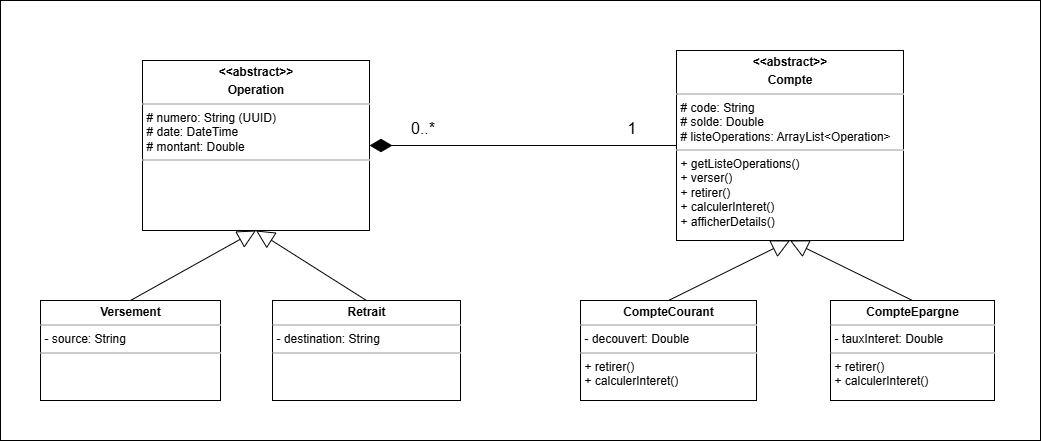

The diagram above was exported from draw.io. Its source (the exported page's mxGraphModel, read from the mxfile embedded in the PNG):
<mxGraphModel dx="1426" dy="777" grid="1" gridSize="10" guides="1" tooltips="1" connect="1" arrows="1" fold="1" page="1" pageScale="1" pageWidth="850" pageHeight="1100" math="0" shadow="0">
  <root>
    <mxCell id="0" />
    <mxCell id="1" parent="0" />
    <mxCell id="jNarqy5GBVuvUquCViOI-1" value="" style="rounded=0;whiteSpace=wrap;html=1;" parent="1" vertex="1">
      <mxGeometry x="40" y="240" width="1040" height="440" as="geometry" />
    </mxCell>
    <mxCell id="jNarqy5GBVuvUquCViOI-2" value="" style="edgeStyle=orthogonalEdgeStyle;rounded=0;orthogonalLoop=1;jettySize=auto;html=1;endArrow=none;startFill=0;" parent="1" edge="1">
      <mxGeometry relative="1" as="geometry">
        <mxPoint x="723" y="382.5" as="targetPoint" />
      </mxGeometry>
    </mxCell>
    <mxCell id="jNarqy5GBVuvUquCViOI-3" value="1..*" style="edgeLabel;html=1;align=center;verticalAlign=middle;resizable=0;points=[];" parent="jNarqy5GBVuvUquCViOI-2" vertex="1" connectable="0">
      <mxGeometry x="-0.5273" y="-1" relative="1" as="geometry">
        <mxPoint x="-14" as="offset" />
      </mxGeometry>
    </mxCell>
    <mxCell id="jNarqy5GBVuvUquCViOI-4" value="1..*" style="edgeLabel;html=1;align=center;verticalAlign=middle;resizable=0;points=[];" parent="jNarqy5GBVuvUquCViOI-2" vertex="1" connectable="0">
      <mxGeometry x="0.4545" y="1" relative="1" as="geometry">
        <mxPoint x="-16" as="offset" />
      </mxGeometry>
    </mxCell>
    <mxCell id="jNarqy5GBVuvUquCViOI-32" value="&lt;p style=&quot;margin:0px;margin-top:4px;text-align:center;&quot;&gt;&lt;b&gt;&amp;lt;&amp;lt;abstract&amp;gt;&amp;gt;&lt;/b&gt;&lt;/p&gt;&lt;p style=&quot;margin:0px;margin-top:4px;text-align:center;&quot;&gt;&lt;b&gt;Operation&lt;/b&gt;&lt;/p&gt;&lt;hr size=&quot;1&quot;&gt;&lt;p style=&quot;margin: 0px 0px 0px 4px;&quot;&gt;#&amp;nbsp;&lt;span style=&quot;background-color: transparent;&quot;&gt;numero: String (UUID)&lt;/span&gt;&lt;/p&gt;&lt;p style=&quot;margin: 0px 0px 0px 4px;&quot;&gt;&lt;span style=&quot;background-color: transparent;&quot;&gt;# date: DateTime&lt;/span&gt;&lt;/p&gt;&lt;p style=&quot;margin: 0px 0px 0px 4px;&quot;&gt;&lt;span style=&quot;background-color: transparent;&quot;&gt;# montant: Double&lt;/span&gt;&lt;br&gt;&lt;/p&gt;&lt;hr size=&quot;1&quot;&gt;&lt;p style=&quot;margin: 0px 0px 0px 4px;&quot;&gt;&lt;br&gt;&lt;/p&gt;" style="verticalAlign=top;align=left;overflow=fill;fontSize=12;fontFamily=Helvetica;html=1;rounded=0;shadow=0;comic=0;labelBackgroundColor=none;strokeWidth=1" parent="1" vertex="1">
      <mxGeometry x="182" y="300" width="227" height="170" as="geometry" />
    </mxCell>
    <mxCell id="jNarqy5GBVuvUquCViOI-36" value="&lt;p style=&quot;margin:0px;margin-top:4px;text-align:center;&quot;&gt;&lt;b style=&quot;background-color: transparent; color: light-dark(rgb(0, 0, 0), rgb(255, 255, 255));&quot;&gt;&amp;lt;&amp;lt;abstract&amp;gt;&amp;gt;&lt;/b&gt;&lt;/p&gt;&lt;p style=&quot;margin:0px;margin-top:4px;text-align:center;&quot;&gt;&lt;b&gt;Compte&lt;/b&gt;&lt;/p&gt;&lt;hr size=&quot;1&quot;&gt;&lt;p style=&quot;margin: 0px 0px 0px 4px;&quot;&gt;#&amp;nbsp;&lt;span style=&quot;background-color: transparent;&quot;&gt;code: String&lt;/span&gt;&lt;/p&gt;&lt;p style=&quot;margin: 0px 0px 0px 4px;&quot;&gt;&lt;span style=&quot;background-color: transparent;&quot;&gt;# solde: Double&lt;/span&gt;&lt;/p&gt;&lt;p style=&quot;margin: 0px 0px 0px 4px;&quot;&gt;&lt;span style=&quot;background-color: transparent;&quot;&gt;# listeOperations:&amp;nbsp;&lt;/span&gt;&lt;span style=&quot;background-color: transparent;&quot;&gt;ArrayList&amp;lt;Operation&amp;gt;&lt;/span&gt;&lt;br&gt;&lt;/p&gt;&lt;hr size=&quot;1&quot;&gt;&lt;p style=&quot;margin:0px;margin-left:4px;&quot;&gt;&lt;span style=&quot;background-color: transparent; color: light-dark(rgb(0, 0, 0), rgb(255, 255, 255));&quot;&gt;+&amp;nbsp;&lt;/span&gt;&lt;span style=&quot;background-color: transparent;&quot;&gt;getListeOperations()&lt;/span&gt;&lt;/p&gt;&lt;p style=&quot;margin:0px;margin-left:4px;&quot;&gt;&lt;span style=&quot;background-color: transparent;&quot;&gt;+ verser()&lt;/span&gt;&lt;/p&gt;&lt;p style=&quot;margin:0px;margin-left:4px;&quot;&gt;&lt;span style=&quot;background-color: transparent; color: light-dark(rgb(0, 0, 0), rgb(255, 255, 255));&quot;&gt;+&amp;nbsp;&lt;/span&gt;&lt;span style=&quot;background-color: transparent;&quot;&gt;retirer()&lt;/span&gt;&lt;/p&gt;&lt;p style=&quot;margin:0px;margin-left:4px;&quot;&gt;&lt;span style=&quot;background-color: transparent;&quot;&gt;+ calculerInteret()&lt;/span&gt;&lt;/p&gt;&lt;p style=&quot;margin:0px;margin-left:4px;&quot;&gt;&lt;span style=&quot;background-color: transparent;&quot;&gt;+ afficherDetails()&lt;/span&gt;&lt;span style=&quot;background-color: transparent; color: light-dark(rgb(0, 0, 0), rgb(255, 255, 255));&quot;&gt;&lt;br&gt;&lt;/span&gt;&lt;/p&gt;" style="verticalAlign=top;align=left;overflow=fill;fontSize=12;fontFamily=Helvetica;html=1;rounded=0;shadow=0;comic=0;labelBackgroundColor=none;strokeWidth=1" parent="1" vertex="1">
      <mxGeometry x="716" y="290" width="227" height="190" as="geometry" />
    </mxCell>
    <mxCell id="jNarqy5GBVuvUquCViOI-38" value="&lt;p style=&quot;margin:0px;margin-top:4px;text-align:center;&quot;&gt;&lt;b&gt;Versement&lt;/b&gt;&lt;/p&gt;&lt;hr size=&quot;1&quot;&gt;&lt;p style=&quot;margin: 0px 0px 0px 4px;&quot;&gt;- source: String&lt;/p&gt;&lt;hr size=&quot;1&quot;&gt;&lt;p style=&quot;margin: 0px 0px 0px 4px;&quot;&gt;&lt;br&gt;&lt;/p&gt;" style="verticalAlign=top;align=left;overflow=fill;fontSize=12;fontFamily=Helvetica;html=1;rounded=0;shadow=0;comic=0;labelBackgroundColor=none;strokeWidth=1" parent="1" vertex="1">
      <mxGeometry x="80" y="540" width="180" height="100" as="geometry" />
    </mxCell>
    <mxCell id="jNarqy5GBVuvUquCViOI-39" value="&lt;p style=&quot;margin:0px;margin-top:4px;text-align:center;&quot;&gt;&lt;b&gt;Retrait&lt;/b&gt;&lt;/p&gt;&lt;hr size=&quot;1&quot;&gt;&lt;p style=&quot;margin: 0px 0px 0px 4px;&quot;&gt;- destination: String&lt;/p&gt;&lt;hr size=&quot;1&quot;&gt;&lt;p style=&quot;margin: 0px 0px 0px 4px;&quot;&gt;&lt;br&gt;&lt;/p&gt;" style="verticalAlign=top;align=left;overflow=fill;fontSize=12;fontFamily=Helvetica;html=1;rounded=0;shadow=0;comic=0;labelBackgroundColor=none;strokeWidth=1" parent="1" vertex="1">
      <mxGeometry x="312" y="540" width="188" height="100" as="geometry" />
    </mxCell>
    <mxCell id="jNarqy5GBVuvUquCViOI-40" value="" style="endArrow=block;html=1;rounded=0;exitX=0.5;exitY=0;exitDx=0;exitDy=0;entryX=0.5;entryY=1;entryDx=0;entryDy=0;endFill=0;targetPerimeterSpacing=0;endSize=16;" parent="1" source="jNarqy5GBVuvUquCViOI-38" target="jNarqy5GBVuvUquCViOI-32" edge="1">
      <mxGeometry width="50" height="50" relative="1" as="geometry">
        <mxPoint x="152" y="540" as="sourcePoint" />
        <mxPoint x="202" y="490" as="targetPoint" />
      </mxGeometry>
    </mxCell>
    <mxCell id="jNarqy5GBVuvUquCViOI-41" value="" style="endArrow=block;html=1;rounded=0;exitX=0.5;exitY=0;exitDx=0;exitDy=0;entryX=0.5;entryY=1;entryDx=0;entryDy=0;endFill=0;endSize=16;" parent="1" source="jNarqy5GBVuvUquCViOI-39" target="jNarqy5GBVuvUquCViOI-32" edge="1">
      <mxGeometry width="50" height="50" relative="1" as="geometry">
        <mxPoint x="164" y="560" as="sourcePoint" />
        <mxPoint x="306" y="490" as="targetPoint" />
      </mxGeometry>
    </mxCell>
    <mxCell id="jNarqy5GBVuvUquCViOI-42" value="&lt;p style=&quot;margin:0px;margin-top:4px;text-align:center;&quot;&gt;&lt;b&gt;CompteCourant&lt;/b&gt;&lt;/p&gt;&lt;hr size=&quot;1&quot;&gt;&lt;p style=&quot;margin: 0px 0px 0px 4px;&quot;&gt;- decouvert: Double&lt;/p&gt;&lt;hr size=&quot;1&quot;&gt;&lt;p style=&quot;margin: 0px 0px 0px 4px;&quot;&gt;&lt;span style=&quot;background-color: transparent; color: light-dark(rgb(0, 0, 0), rgb(255, 255, 255));&quot;&gt;+&amp;nbsp;&lt;/span&gt;&lt;span style=&quot;background-color: transparent;&quot;&gt;retirer()&lt;/span&gt;&lt;/p&gt;&lt;p style=&quot;margin: 0px 0px 0px 4px;&quot;&gt;&lt;span style=&quot;background-color: transparent;&quot;&gt;+ calculerInteret()&lt;/span&gt;&lt;/p&gt;" style="verticalAlign=top;align=left;overflow=fill;fontSize=12;fontFamily=Helvetica;html=1;rounded=0;shadow=0;comic=0;labelBackgroundColor=none;strokeWidth=1" parent="1" vertex="1">
      <mxGeometry x="620" y="540" width="176" height="100" as="geometry" />
    </mxCell>
    <mxCell id="jNarqy5GBVuvUquCViOI-43" value="&lt;p style=&quot;margin:0px;margin-top:4px;text-align:center;&quot;&gt;&lt;b&gt;CompteEpargne&lt;/b&gt;&lt;/p&gt;&lt;hr size=&quot;1&quot;&gt;&lt;p style=&quot;margin: 0px 0px 0px 4px;&quot;&gt;- tauxInteret: Double&lt;/p&gt;&lt;hr size=&quot;1&quot;&gt;&lt;p style=&quot;margin: 0px 0px 0px 4px;&quot;&gt;&lt;span style=&quot;background-color: transparent; color: light-dark(rgb(0, 0, 0), rgb(255, 255, 255));&quot;&gt;+&amp;nbsp;&lt;/span&gt;&lt;span style=&quot;background-color: transparent;&quot;&gt;retirer()&lt;/span&gt;&lt;/p&gt;&lt;p style=&quot;margin: 0px 0px 0px 4px;&quot;&gt;&lt;span style=&quot;background-color: transparent;&quot;&gt;+ calculerInteret()&lt;/span&gt;&lt;/p&gt;" style="verticalAlign=top;align=left;overflow=fill;fontSize=12;fontFamily=Helvetica;html=1;rounded=0;shadow=0;comic=0;labelBackgroundColor=none;strokeWidth=1" parent="1" vertex="1">
      <mxGeometry x="870" y="540" width="164" height="100" as="geometry" />
    </mxCell>
    <mxCell id="jNarqy5GBVuvUquCViOI-44" value="" style="endArrow=block;html=1;rounded=0;exitX=0.5;exitY=0;exitDx=0;exitDy=0;entryX=0.5;entryY=1;entryDx=0;entryDy=0;endFill=0;targetPerimeterSpacing=0;endSize=16;" parent="1" source="jNarqy5GBVuvUquCViOI-42" edge="1" target="jNarqy5GBVuvUquCViOI-36">
      <mxGeometry width="50" height="50" relative="1" as="geometry">
        <mxPoint x="692" y="520" as="sourcePoint" />
        <mxPoint x="836" y="460" as="targetPoint" />
      </mxGeometry>
    </mxCell>
    <mxCell id="jNarqy5GBVuvUquCViOI-45" value="" style="endArrow=block;html=1;rounded=0;exitX=0.5;exitY=0;exitDx=0;exitDy=0;entryX=0.5;entryY=1;entryDx=0;entryDy=0;endFill=0;endSize=16;" parent="1" source="jNarqy5GBVuvUquCViOI-43" edge="1" target="jNarqy5GBVuvUquCViOI-36">
      <mxGeometry width="50" height="50" relative="1" as="geometry">
        <mxPoint x="704" y="540" as="sourcePoint" />
        <mxPoint x="836" y="460" as="targetPoint" />
      </mxGeometry>
    </mxCell>
    <mxCell id="jNarqy5GBVuvUquCViOI-46" value="" style="endArrow=none;html=1;rounded=0;exitX=1;exitY=0.5;exitDx=0;exitDy=0;entryX=0;entryY=0.5;entryDx=0;entryDy=0;startArrow=diamondThin;startFill=1;startSize=20;" parent="1" source="jNarqy5GBVuvUquCViOI-32" target="jNarqy5GBVuvUquCViOI-36" edge="1">
      <mxGeometry width="50" height="50" relative="1" as="geometry">
        <mxPoint x="530" y="410" as="sourcePoint" />
        <mxPoint x="580" y="360" as="targetPoint" />
      </mxGeometry>
    </mxCell>
    <mxCell id="jNarqy5GBVuvUquCViOI-47" value="1" style="edgeLabel;html=1;align=center;verticalAlign=middle;resizable=0;points=[];fontSize=16;" parent="jNarqy5GBVuvUquCViOI-46" vertex="1" connectable="0">
      <mxGeometry x="-0.9096" relative="1" as="geometry">
        <mxPoint x="247" y="-19" as="offset" />
      </mxGeometry>
    </mxCell>
    <mxCell id="jNarqy5GBVuvUquCViOI-48" value="0..*" style="edgeLabel;html=1;align=center;verticalAlign=middle;resizable=0;points=[];fontSize=16;" parent="jNarqy5GBVuvUquCViOI-46" vertex="1" connectable="0">
      <mxGeometry x="-0.9377" relative="1" as="geometry">
        <mxPoint x="42" y="-19" as="offset" />
      </mxGeometry>
    </mxCell>
  </root>
</mxGraphModel>